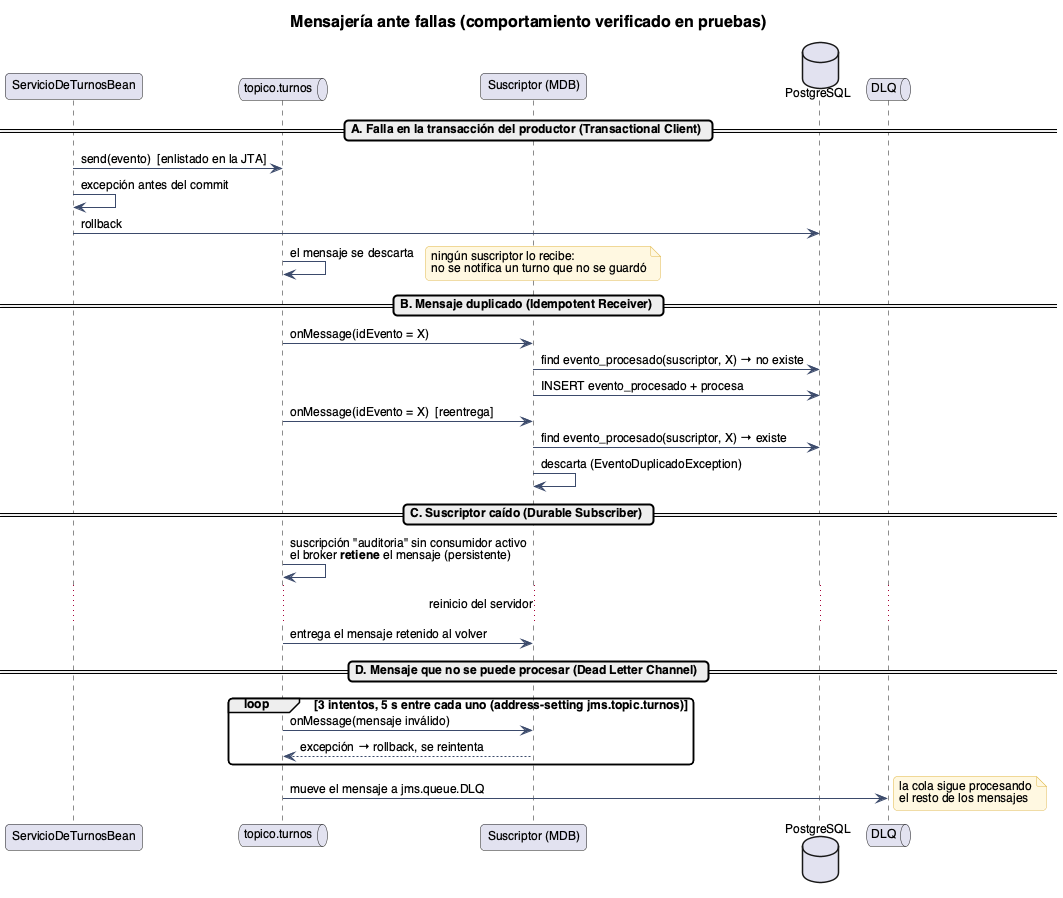

The diagram above was rendered by PlantUML. Its source (embedded in the PNG):
@startuml 05-secuencia-fallas
!include _estilo.iuml
title Mensajería ante fallas (comportamiento verificado en pruebas)

participant "ServicioDeTurnosBean" as ST
queue "topico.turnos" as TOP
participant "Suscriptor (MDB)" as MDB
database "PostgreSQL" as DB
queue "DLQ" as DLQ

== A. Falla en la transacción del productor (Transactional Client) ==
ST -> TOP : send(evento)  [enlistado en la JTA]
ST -> ST : excepción antes del commit
ST -> DB : rollback
TOP -> TOP : el mensaje se descarta
note right : ningún suscriptor lo recibe:\nno se notifica un turno que no se guardó

== B. Mensaje duplicado (Idempotent Receiver) ==
TOP -> MDB : onMessage(idEvento = X)
MDB -> DB : find evento_procesado(suscriptor, X) → no existe
MDB -> DB : INSERT evento_procesado + procesa
TOP -> MDB : onMessage(idEvento = X)  [reentrega]
MDB -> DB : find evento_procesado(suscriptor, X) → existe
MDB -> MDB : descarta (EventoDuplicadoException)

== C. Suscriptor caído (Durable Subscriber) ==
TOP -> TOP : suscripción "auditoria" sin consumidor activo\nel broker **retiene** el mensaje (persistente)
... reinicio del servidor ...
TOP -> MDB : entrega el mensaje retenido al volver

== D. Mensaje que no se puede procesar (Dead Letter Channel) ==
loop 3 intentos, 5 s entre cada uno (address-setting jms.topic.turnos)
  TOP -> MDB : onMessage(mensaje inválido)
  MDB --> TOP : excepción → rollback, se reintenta
end
TOP -> DLQ : mueve el mensaje a jms.queue.DLQ
note right : la cola sigue procesando\nel resto de los mensajes
@enduml